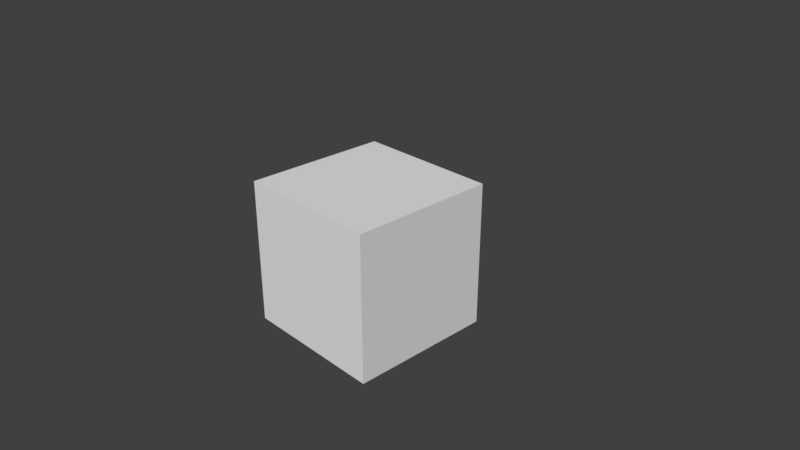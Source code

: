 # Source: dado.blend  (saved by Blender 2.79.0; exported with 4.5.12 LTS)
import bpy
from mathutils import Matrix  # noqa: F401  (used for matrix-valued properties, if any)

bpy.ops.wm.read_factory_settings(use_empty=True)
scene = bpy.context.scene
scene.name = 'Scene'

# ---- collections
col_collection_1 = bpy.data.collections.new('Collection 1'); scene.collection.children.link(col_collection_1)

# ---- materials (node trees are filled in below, after node groups)
mat_material = bpy.data.materials.new('Material')
mat_material.alpha_threshold = 0.0
mat_material.use_transparent_shadow = False
mat_material.roughness = 0.5
mat_material.line_color = (0.0, 0.0, 0.0, 1.0)

# ---- material node trees

# ---- world
world_world = bpy.data.worlds.new('World'); scene.world = world_world
world_world.color = (0.05088, 0.05088, 0.05088)
world_world.use_sun_shadow = False
world_world.sun_shadow_jitter_overblur = 0.0
world_world.cycles.sampling_method = 'MANUAL'

# ---- cameras
cam_camera = bpy.data.cameras.new('Camera')
cam_camera.clip_end = 100.0
cam_camera.lens = 35.0
cam_camera.sensor_width = 32.0
cam_camera.sensor_height = 18.0
cam_camera.ortho_scale = 7.314
cam_camera.dof.focus_distance = 0.0
cam_camera.dof.aperture_fstop = 128.0

# ---- meshes
me_cube = bpy.data.meshes.new('Cube')
me_cube.from_pydata([(1.0, 1.0, -1.0), (1.0, -1.0, -1.0), (-1.0, -1.0, -1.0), (-1.0, 1.0, -1.0), (1.0, 1.0, 1.0), (1.0, -1.0, 1.0), (-1.0, -1.0, 1.0), (-1.0, 1.0, 1.0)], [], [(0, 1, 2, 3), (4, 7, 6, 5), (0, 4, 5, 1), (1, 5, 6, 2), (2, 6, 7, 3), (4, 0, 3, 7)])
_uv = me_cube.uv_layers.new(name='UVMap')
_uv.uv.foreach_set('vector', [0.75, 0.6663, 0.5, 0.6663, 0.5, 0.3332, 0.7499, 0.3332, 0.0001001, 0.6663, 9.995e-05, 0.3332, 0.25, 0.3332, 0.2501, 0.6663, 0.75, 0.6663, 0.75, 0.9993, 0.5, 0.9993, 0.5, 0.6663, 0.5, 0.6663, 0.2501, 0.6663, 0.25, 0.3332, 0.5, 0.3332, 0.5, 0.3332, 0.5, 9.995e-05, 0.75, 0.0001, 0.7499, 0.3332, 0.9999, 0.6663, 0.75, 0.6663, 0.7499, 0.3332, 0.9999, 0.3332])
me_cube.materials.append(mat_material)
me_cube.use_remesh_preserve_volume = False
me_cube.use_remesh_preserve_attributes = False
me_cube.use_mirror_vertex_groups = False
me_cube.update()

# ---- objects
ob_cube = bpy.data.objects.new('Cube', me_cube)
ob_camera = bpy.data.objects.new('Camera', cam_camera)

# ---- transforms, parenting, visibility, modifiers, constraints
ob_cube.location = (0.0, 0.0, 0.0)
ob_cube.lock_rotations_4d = False
ob_cube.empty_display_type = 'ARROWS'
ob_cube.lineart.crease_threshold = 0.0
ob_camera.location = (7.481, -6.508, 5.344)
ob_camera.rotation_euler = (1.109, 0.0, 0.8149)
ob_camera.lock_rotations_4d = False
ob_camera.empty_display_type = 'ARROWS'
ob_camera.color = (0.0, 0.0, 0.0, 0.0)
ob_camera.display_type = 'WIRE'
ob_camera.lineart.crease_threshold = 0.0

# ---- collection membership
col_collection_1.objects.link(ob_cube)
col_collection_1.objects.link(ob_camera)

# ---- scene / render settings (as saved in the file)
scene.camera = ob_camera
scene.frame_start = 1; scene.frame_end = 250; scene.frame_set(1)
scene.render.engine = 'BLENDER_EEVEE_NEXT'
scene.render.resolution_percentage = 50
scene.render.dither_intensity = 0.0
scene.cycles.use_denoising = False
scene.cycles.samples = 128
scene.cycles.sampling_pattern = 'TABULATED_SOBOL'
scene.cycles.use_adaptive_sampling = False
scene.cycles.use_light_tree = False
scene.cycles.blur_glossy = 0.0
scene.cycles.sample_clamp_indirect = 0.0
scene.view_settings.view_transform = 'Standard'
bpy.context.view_layer.update()

# ---- added for rendering (the .blend has no usable light): sun
light_auto_sun = bpy.data.lights.new('AutoSun', 'SUN')
light_auto_sun.energy = 3.0
light_auto_sun.angle = 0.0523599
ob_auto_sun = bpy.data.objects.new('AutoSun', light_auto_sun)
scene.collection.objects.link(ob_auto_sun)
ob_auto_sun.rotation_euler = (0.872665, 0.174533, 0.523599)
bpy.context.view_layer.update()

